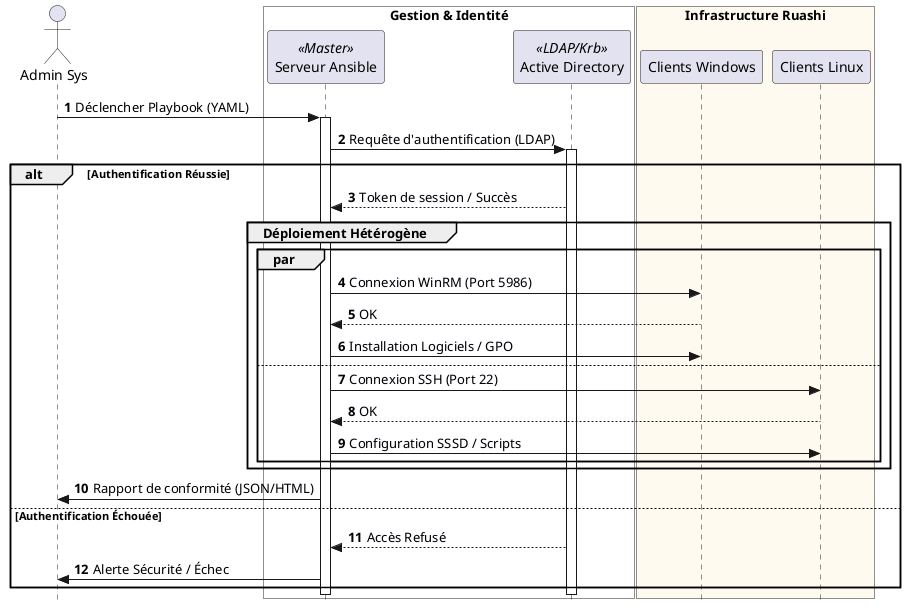

The diagram above was rendered by PlantUML. Its source (embedded in the PNG):
@startuml
autonumber
skinparam Style strictuml

actor "Admin Sys" as Admin
box "Gestion & Identité" #GhostWhite
    participant "Serveur Ansible" as Ansible <<Master>>
    participant "Active Directory" as AD <<LDAP/Krb>>
end box

box "Infrastructure Ruashi" #FloralWhite
    participant "Clients Windows" as Win
    participant "Clients Linux" as Lin
end box

Admin -> Ansible: Déclencher Playbook (YAML)
activate Ansible

Ansible -> AD: Requête d'authentification (LDAP)
activate AD
alt Authentification Réussie
    AD --> Ansible: Token de session / Succès
    
    group Déploiement Hétérogène
        par 
            Ansible -> Win: Connexion WinRM (Port 5986)
            Win --> Ansible: OK
            Ansible -> Win: Installation Logiciels / GPO
        else
            Ansible -> Lin: Connexion SSH (Port 22)
            Lin --> Ansible: OK
            Ansible -> Lin: Configuration SSSD / Scripts
        end
    end
    
    Ansible -> Admin: Rapport de conformité (JSON/HTML)
else Authentification Échouée
    AD --> Ansible: Accès Refusé
    Ansible -> Admin: Alerte Sécurité / Échec
end
deactivate AD
deactivate Ansible

@endum